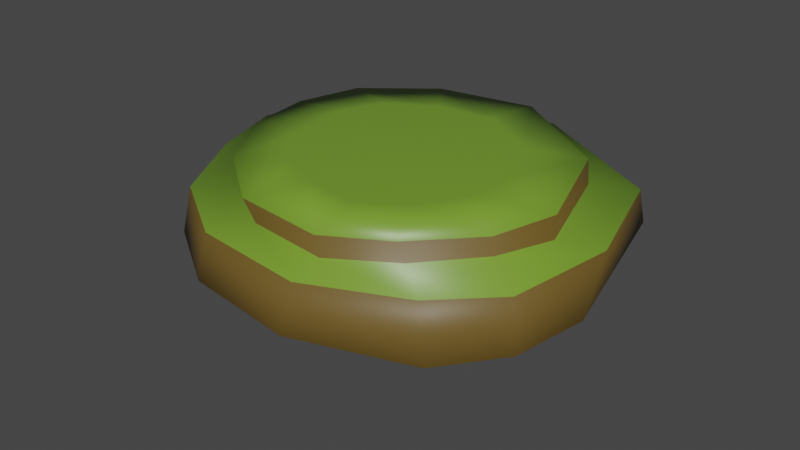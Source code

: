 # Source: tut_rock3.blend  (saved by Blender 2.80.75; exported with 4.5.12 LTS)
import bpy
from mathutils import Matrix  # noqa: F401  (used for matrix-valued properties, if any)

bpy.ops.wm.read_factory_settings(use_empty=True)
scene = bpy.context.scene
scene.name = 'Scene'

# ---- collections
col_collection = bpy.data.collections.new('Collection'); scene.collection.children.link(col_collection)

# ---- materials (node trees are filled in below, after node groups)
mat_grass = bpy.data.materials.new('grass')
mat_grass.alpha_threshold = 0.0
mat_grass.use_transparent_shadow = False
mat_grass.line_color = (0.0, 0.0, 0.0, 1.0)
mat_dirt = bpy.data.materials.new('dirt')
mat_dirt.use_transparent_shadow = False

# ---- material node trees
mat_grass.use_nodes = True; mat_grass.node_tree.nodes.clear()
_N = mat_grass.node_tree.nodes; _L = mat_grass.node_tree.links
n0 = _N.new('ShaderNodeOutputMaterial'); n0.name = 'Material Output'; n0.location = (300, 300)
n1 = _N.new('ShaderNodeBsdfPrincipled'); n1.name = 'Principled BSDF'; n1.location = (10, 300)
n1.distribution = 'GGX'
n1.subsurface_method = 'BURLEY'
n1.inputs[0].default_value = (0.1728, 0.3264, 0.03014, 1.0)
n1.inputs[2].default_value = 0.4
n1.inputs[3].default_value = 1.45
n1.inputs[27].default_value = (0.0, 0.0, 0.0, 1.0)
n1.inputs[28].default_value = 1.0
_L.new(n1.outputs[0], n0.inputs[0])
n0.is_active_output = True
mat_dirt.use_nodes = True; mat_dirt.node_tree.nodes.clear()
_N = mat_dirt.node_tree.nodes; _L = mat_dirt.node_tree.links
n0 = _N.new('ShaderNodeOutputMaterial'); n0.name = 'Material Output'; n0.location = (300, 300)
n1 = _N.new('ShaderNodeBsdfPrincipled'); n1.name = 'Principled BSDF'; n1.location = (10, 300)
n1.distribution = 'GGX'
n1.subsurface_method = 'BURLEY'
n1.inputs[0].default_value = (0.1473, 0.09203, 0.0179, 1.0)
n1.inputs[3].default_value = 1.45
n1.inputs[27].default_value = (0.0, 0.0, 0.0, 1.0)
n1.inputs[28].default_value = 1.0
_L.new(n1.outputs[0], n0.inputs[0])
n0.is_active_output = True

# ---- world
world_world = bpy.data.worlds.new('World'); scene.world = world_world
world_world.use_nodes = True; world_world.node_tree.nodes.clear()
_N = world_world.node_tree.nodes; _L = world_world.node_tree.links
n0 = _N.new('ShaderNodeOutputWorld'); n0.name = 'World Output'; n0.location = (300, 300)
n1 = _N.new('ShaderNodeBackground'); n1.name = 'Background'; n1.location = (10, 300)
n1.inputs[0].default_value = (0.05088, 0.05088, 0.05088, 1.0)
_L.new(n1.outputs[0], n0.inputs[0])
n0.is_active_output = True
world_world.color = (0.05088, 0.05088, 0.05088)
world_world.use_sun_shadow = False
world_world.sun_shadow_jitter_overblur = 0.0

# ---- meshes
me_cylinder = bpy.data.meshes.new('Cylinder')
me_cylinder.from_pydata([(0.04641, 0.572, -0.2776), (0.06907, 0.4867, 0.1022), (0.6513, -0.06553, -0.2791), (0.4259, 0.1305, 0.09438), (0.4656, -0.2808, -0.3005), (0.3008, -0.2077, 0.08095), (-0.1881, -0.3896, -0.3034), (-0.06538, -0.2834, 0.07953), (-0.5259, -0.002377, -0.293), (-0.3998, 0.006982, 0.08708), (-0.4931, 0.3996, -0.2822), (-0.3404, 0.3675, 0.09898), (0.1207, 0.8279, 0.01463), (0.8334, 0.06986, 0.005473), (0.559, -0.4799, -0.02052), (-0.2302, -0.5798, -0.02321), (-0.7213, -0.08253, -0.009844), (-0.6766, 0.5091, 0.006057), (0.4537, 0.3609, -0.2833), (0.3265, 0.3505, 0.09945), (0.08919, 0.7121, 0.09479), (0.8541, -0.06441, -0.1432), (0.5771, -0.1554, -0.2971), (0.4039, -0.04293, 0.08645), (0.6026, -0.4963, -0.1887), (0.1982, -0.3839, -0.3033), (0.1421, -0.3049, 0.07856), (-0.241, -0.6116, -0.1611), (-0.38, -0.1543, -0.2971), (-0.2093, -0.222, 0.08282), (-0.7507, -0.08235, -0.1603), (-0.5664, 0.2307, -0.2868), (-0.42, 0.2136, 0.09321), (-0.7062, 0.5233, -0.1268), (-0.2292, 0.5673, -0.2777), (-0.1585, 0.4698, 0.1014), (0.1134, 0.843, -0.1017), (0.6714, 0.03013, 0.07657), (0.3981, -0.3899, 0.06139), (-0.1599, -0.4851, 0.0672), (-0.5952, -0.04341, 0.07907), (-0.5675, 0.4564, 0.0866), (-0.4006, 0.786, 0.0135), (-0.8174, 0.2092, -0.002002), (-0.5364, -0.3944, -0.01823), (0.2047, -0.6264, -0.02446), (0.7592, -0.2969, -0.01561), (0.6846, 0.5251, 0.006488), (0.5092, 0.4593, 0.07917), (0.5987, -0.1959, 0.06762), (0.1863, -0.5165, 0.06337), (-0.4101, -0.3085, 0.07629), (-0.004004, 0.06446, 0.0973), (-0.6343, 0.2133, 0.08269), (-0.2987, 0.6477, 0.09421), (0.02858, 0.1524, -0.4041), (-0.3934, 0.8076, -0.1593), (-0.8644, 0.2313, -0.1482), (-0.5857, -0.3956, -0.1756), (0.2015, -0.6735, -0.16), (0.7897, -0.3118, -0.1666), (0.7073, 0.5311, -0.09256), (0.08966, 0.718, 0.01988), (0.6639, 0.04215, -0.001992), (0.3956, -0.3487, -0.01404), (-0.1577, -0.4387, -0.02081), (-0.5663, -0.0315, 0.002887), (-0.5395, 0.4733, 0.01456), (0.5133, 0.468, -0.001475), (0.5824, -0.1563, -0.005851), (0.1694, -0.48, -0.01814), (-0.3861, -0.2799, -0.01025), (-0.6164, 0.2254, 0.005632), (-0.2957, 0.6607, 0.01999)], [], [(62, 20, 48, 68), (20, 1, 19, 48), (48, 19, 3, 37), (68, 48, 37, 63), (63, 37, 49, 69), (37, 3, 23, 49), (49, 23, 5, 38), (69, 49, 38, 64), (64, 38, 50, 70), (38, 5, 26, 50), (50, 26, 7, 39), (70, 50, 39, 65), (65, 39, 51, 71), (39, 7, 29, 51), (51, 29, 9, 40), (71, 51, 40, 66), (3, 19, 52, 23), (1, 35, 52, 19), (11, 32, 52, 35), (9, 29, 52, 32), (7, 26, 52, 29), (5, 23, 52, 26), (66, 40, 53, 72), (40, 9, 32, 53), (53, 32, 11, 41), (72, 53, 41, 67), (67, 41, 54, 73), (41, 11, 35, 54), (54, 35, 1, 20), (73, 54, 20, 62), (0, 18, 55, 34), (2, 22, 55, 18), (4, 25, 55, 22), (6, 28, 55, 25), (8, 31, 55, 28), (10, 34, 55, 31), (10, 33, 56, 34), (33, 17, 42, 56), (56, 42, 12, 36), (34, 56, 36, 0), (8, 30, 57, 31), (30, 16, 43, 57), (57, 43, 17, 33), (31, 57, 33, 10), (6, 27, 58, 28), (27, 15, 44, 58), (58, 44, 16, 30), (28, 58, 30, 8), (4, 24, 59, 25), (24, 14, 45, 59), (59, 45, 15, 27), (25, 59, 27, 6), (2, 21, 60, 22), (21, 13, 46, 60), (60, 46, 14, 24), (22, 60, 24, 4), (0, 36, 61, 18), (36, 12, 47, 61), (61, 47, 13, 21), (18, 61, 21, 2), (42, 73, 62, 12), (17, 67, 73, 42), (43, 72, 67, 17), (16, 66, 72, 43), (44, 71, 66, 16), (15, 65, 71, 44), (45, 70, 65, 15), (14, 64, 70, 45), (46, 69, 64, 14), (13, 63, 69, 46), (47, 68, 63, 13), (12, 62, 68, 47)])
me_cylinder.polygons.foreach_set('use_smooth', [True] * 72)
me_cylinder.polygons.foreach_set('material_index', [1, 0, 0, 1, 1, 0, 0, 1, 1, 0, 0, 1, 1, 0, 0, 1, 0, 0, 0, 0, 0, 0, 1, 0, 0, 1, 1, 0, 0, 1, 1, 1, 1, 1, 1, 1, 1, 1, 1, 1, 1, 1, 1, 1, 1, 1, 1, 1, 1, 1, 1, 1, 1, 1, 1, 1, 1, 1, 1, 1, 0, 0, 0, 0, 0, 0, 0, 0, 0, 0, 0, 0])
_uv = me_cylinder.uv_layers.new(name='UVMap')
_uv.uv.foreach_set('vector', [1.0, 0.8503, 1.0, 0.875, 0.9167, 0.875, 0.9167, 0.8503, 1.0, 0.875, 1.0, 1.0, 0.9167, 1.0, 0.9167, 0.875, 0.9167, 0.875, 0.9167, 1.0, 0.8333, 1.0, 0.8333, 0.875, 0.9167, 0.8503, 0.9167, 0.875, 0.8333, 0.875, 0.8333, 0.8503, 0.8333, 0.8503, 0.8333, 0.875, 0.75, 0.875, 0.75, 0.8503, 0.8333, 0.875, 0.8333, 1.0, 0.75, 1.0, 0.75, 0.875, 0.75, 0.875, 0.75, 1.0, 0.6667, 1.0, 0.6667, 0.875, 0.75, 0.8503, 0.75, 0.875, 0.6667, 0.875, 0.6667, 0.8503, 0.6667, 0.8503, 0.6667, 0.875, 0.5833, 0.875, 0.5833, 0.8503, 0.6667, 0.875, 0.6667, 1.0, 0.5833, 1.0, 0.5833, 0.875, 0.5833, 0.875, 0.5833, 1.0, 0.5, 1.0, 0.5, 0.875, 0.5833, 0.8503, 0.5833, 0.875, 0.5, 0.875, 0.5, 0.8503, 0.5, 0.8503, 0.5, 0.875, 0.4167, 0.875, 0.4167, 0.8503, 0.5, 0.875, 0.5, 1.0, 0.4167, 1.0, 0.4167, 0.875, 0.4167, 0.875, 0.4167, 1.0, 0.3333, 1.0, 0.3333, 0.875, 0.4167, 0.8503, 0.4167, 0.875, 0.3333, 0.875, 0.3333, 0.8503, 0.4578, 0.37, 0.3539, 0.43, 0.25, 0.25, 0.4578, 0.25, 0.25, 0.49, 0.1461, 0.43, 0.25, 0.25, 0.3539, 0.43, 0.04215, 0.37, 0.04215, 0.25, 0.25, 0.25, 0.1461, 0.43, 0.04215, 0.13, 0.1461, 0.07, 0.25, 0.25, 0.04215, 0.25, 0.25, 0.01, 0.3539, 0.07, 0.25, 0.25, 0.1461, 0.07, 0.4578, 0.13, 0.4578, 0.25, 0.25, 0.25, 0.3539, 0.07, 0.3333, 0.8503, 0.3333, 0.875, 0.25, 0.875, 0.25, 0.8503, 0.3333, 0.875, 0.3333, 1.0, 0.25, 1.0, 0.25, 0.875, 0.25, 0.875, 0.25, 1.0, 0.1667, 1.0, 0.1667, 0.875, 0.25, 0.8503, 0.25, 0.875, 0.1667, 0.875, 0.1667, 0.8503, 0.1667, 0.8503, 0.1667, 0.875, 0.08333, 0.875, 0.08333, 0.8503, 0.1667, 0.875, 0.1667, 1.0, 0.08333, 1.0, 0.08333, 0.875, 0.08333, 0.875, 0.08333, 1.0, -8.941e-08, 1.0, -8.941e-08, 0.875, 0.08333, 0.8503, 0.08333, 0.875, -8.941e-08, 0.875, -8.941e-08, 0.8503, 0.75, 0.49, 0.8539, 0.43, 0.75, 0.25, 0.6461, 0.43, 0.9578, 0.37, 0.9578, 0.25, 0.75, 0.25, 0.8539, 0.43, 0.9578, 0.13, 0.8539, 0.07, 0.75, 0.25, 0.9578, 0.25, 0.75, 0.01, 0.6461, 0.07, 0.75, 0.25, 0.8539, 0.07, 0.5422, 0.13, 0.5422, 0.25, 0.75, 0.25, 0.6461, 0.07, 0.5422, 0.37, 0.6461, 0.43, 0.75, 0.25, 0.5422, 0.25, 0.1667, 0.5, 0.1667, 0.625, 0.08333, 0.625, 0.08333, 0.5, 0.1667, 0.625, 0.1667, 0.75, 0.08333, 0.75, 0.08333, 0.625, 0.08333, 0.625, 0.08333, 0.75, -8.941e-08, 0.75, -8.941e-08, 0.625, 0.08333, 0.5, 0.08333, 0.625, -8.941e-08, 0.625, -8.941e-08, 0.5, 0.3333, 0.5, 0.3333, 0.625, 0.25, 0.625, 0.25, 0.5, 0.3333, 0.625, 0.3333, 0.75, 0.25, 0.75, 0.25, 0.625, 0.25, 0.625, 0.25, 0.75, 0.1667, 0.75, 0.1667, 0.625, 0.25, 0.5, 0.25, 0.625, 0.1667, 0.625, 0.1667, 0.5, 0.5, 0.5, 0.5, 0.625, 0.4167, 0.625, 0.4167, 0.5, 0.5, 0.625, 0.5, 0.75, 0.4167, 0.75, 0.4167, 0.625, 0.4167, 0.625, 0.4167, 0.75, 0.3333, 0.75, 0.3333, 0.625, 0.4167, 0.5, 0.4167, 0.625, 0.3333, 0.625, 0.3333, 0.5, 0.6667, 0.5, 0.6667, 0.625, 0.5833, 0.625, 0.5833, 0.5, 0.6667, 0.625, 0.6667, 0.75, 0.5833, 0.75, 0.5833, 0.625, 0.5833, 0.625, 0.5833, 0.75, 0.5, 0.75, 0.5, 0.625, 0.5833, 0.5, 0.5833, 0.625, 0.5, 0.625, 0.5, 0.5, 0.8333, 0.5, 0.8333, 0.625, 0.75, 0.625, 0.75, 0.5, 0.8333, 0.625, 0.8333, 0.75, 0.75, 0.75, 0.75, 0.625, 0.75, 0.625, 0.75, 0.75, 0.6667, 0.75, 0.6667, 0.625, 0.75, 0.5, 0.75, 0.625, 0.6667, 0.625, 0.6667, 0.5, 1.0, 0.5, 1.0, 0.625, 0.9167, 0.625, 0.9167, 0.5, 1.0, 0.625, 1.0, 0.75, 0.9167, 0.75, 0.9167, 0.625, 0.9167, 0.625, 0.9167, 0.75, 0.8333, 0.75, 0.8333, 0.625, 0.9167, 0.5, 0.9167, 0.625, 0.8333, 0.625, 0.8333, 0.5, 0.08333, 0.75, 0.08333, 0.8503, -8.941e-08, 0.8503, -8.941e-08, 0.75, 0.1667, 0.75, 0.1667, 0.8503, 0.08333, 0.8503, 0.08333, 0.75, 0.25, 0.75, 0.25, 0.8503, 0.1667, 0.8503, 0.1667, 0.75, 0.3333, 0.75, 0.3333, 0.8503, 0.25, 0.8503, 0.25, 0.75, 0.4167, 0.75, 0.4167, 0.8503, 0.3333, 0.8503, 0.3333, 0.75, 0.5, 0.75, 0.5, 0.8503, 0.4167, 0.8503, 0.4167, 0.75, 0.5833, 0.75, 0.5833, 0.8503, 0.5, 0.8503, 0.5, 0.75, 0.6667, 0.75, 0.6667, 0.8503, 0.5833, 0.8503, 0.5833, 0.75, 0.75, 0.75, 0.75, 0.8503, 0.6667, 0.8503, 0.6667, 0.75, 0.8333, 0.75, 0.8333, 0.8503, 0.75, 0.8503, 0.75, 0.75, 0.9167, 0.75, 0.9167, 0.8503, 0.8333, 0.8503, 0.8333, 0.75, 1.0, 0.75, 1.0, 0.8503, 0.9167, 0.8503, 0.9167, 0.75])
me_cylinder.materials.append(mat_grass)
me_cylinder.materials.append(mat_dirt)
me_cylinder.use_remesh_preserve_volume = False
me_cylinder.use_remesh_preserve_attributes = False
me_cylinder.use_mirror_vertex_groups = False
me_cylinder.update()

# ---- objects
ob_cylinder = bpy.data.objects.new('Cylinder', me_cylinder)

# ---- transforms, parenting, visibility, modifiers, constraints
ob_cylinder.location = (0.02132, -0.0538, -0.09481)
ob_cylinder.rotation_euler = (-0.03051, -6.773e-18, 1.033e-19)
ob_cylinder.scale = (0.8249, 0.8807, 1.0)
ob_cylinder.lineart.crease_threshold = 0.0

# ---- collection membership
col_collection.objects.link(ob_cylinder)

# ---- scene / render settings (as saved in the file)
scene.frame_start = 1; scene.frame_end = 250; scene.frame_set(1)
scene.render.engine = 'BLENDER_EEVEE_NEXT'
scene.cycles.use_denoising = False
scene.cycles.samples = 128
scene.cycles.sampling_pattern = 'TABULATED_SOBOL'
scene.cycles.use_adaptive_sampling = False
scene.cycles.use_light_tree = False
scene.view_settings.view_transform = 'Filmic'
bpy.context.view_layer.update()

# ---- added for rendering (the .blend has no active camera and no usable light): camera, sun
cam_auto = bpy.data.cameras.new('AutoCamera')
cam_auto.lens = 50.0
cam_auto.sensor_width = 36.0
cam_auto.clip_end = 1000.0
ob_auto_camera = bpy.data.objects.new('AutoCamera', cam_auto)
scene.collection.objects.link(ob_auto_camera)
ob_auto_camera.location = (1.89792, -2.24086, 1.25668)
ob_auto_camera.rotation_euler = (1.09748, -7.21219e-08, 0.694738)
scene.camera = ob_auto_camera
light_auto_sun = bpy.data.lights.new('AutoSun', 'SUN')
light_auto_sun.energy = 3.0
light_auto_sun.angle = 0.0523599
ob_auto_sun = bpy.data.objects.new('AutoSun', light_auto_sun)
scene.collection.objects.link(ob_auto_sun)
ob_auto_sun.rotation_euler = (0.872665, 0.174533, 0.523599)
bpy.context.view_layer.update()
